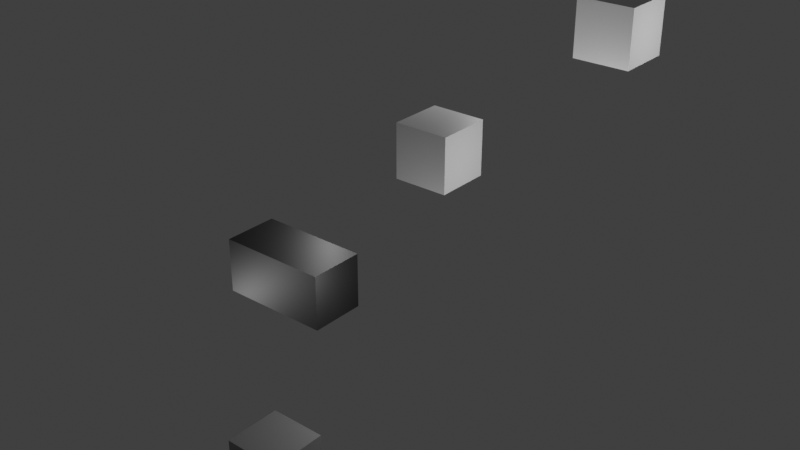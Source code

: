 # Source: diagram.blend  (saved by Blender 4.3.32; exported with 4.5.12 LTS)
import bpy
from mathutils import Matrix  # noqa: F401  (used for matrix-valued properties, if any)

bpy.ops.wm.read_factory_settings(use_empty=True)
scene = bpy.context.scene
scene.name = 'Scene'

# ---- collections
col_collection = bpy.data.collections.new('Collection'); scene.collection.children.link(col_collection)
col_lights = bpy.data.collections.new('Lights'); scene.collection.children.link(col_lights)

# ---- materials (node trees are filled in below, after node groups)
mat_state = bpy.data.materials.new('State')
mat_commit = bpy.data.materials.new('Commit')
mat_commitdata = bpy.data.materials.new('CommitData')
mat_conf = bpy.data.materials.new('Conf')
mat_author = bpy.data.materials.new('Author')

# ---- material node trees
mat_state.use_nodes = True; mat_state.node_tree.nodes.clear()
_N = mat_state.node_tree.nodes; _L = mat_state.node_tree.links
n0 = _N.new('ShaderNodeBsdfPrincipled'); n0.name = 'Principled BSDF'; n0.location = (10, 300)
n0.inputs[0].default_value = (0.0, 0.0, 0.0, 1.0)
n1 = _N.new('ShaderNodeOutputMaterial'); n1.name = 'Material Output'; n1.location = (300, 300)
_L.new(n0.outputs[0], n1.inputs[0])
n1.is_active_output = True
mat_commit.use_nodes = True; mat_commit.node_tree.nodes.clear()
_N = mat_commit.node_tree.nodes; _L = mat_commit.node_tree.links
n0 = _N.new('ShaderNodeBsdfPrincipled'); n0.name = 'Principled BSDF'; n0.location = (10, 300)
n0.inputs[0].default_value = (0.5, 0.5, 0.5, 1.0)
n1 = _N.new('ShaderNodeOutputMaterial'); n1.name = 'Material Output'; n1.location = (300, 300)
_L.new(n0.outputs[0], n1.inputs[0])
n1.is_active_output = True
mat_commitdata.use_nodes = True; mat_commitdata.node_tree.nodes.clear()
_N = mat_commitdata.node_tree.nodes; _L = mat_commitdata.node_tree.links
n0 = _N.new('ShaderNodeBsdfPrincipled'); n0.name = 'Principled BSDF'; n0.location = (10, 300)
n0.inputs[0].default_value = (0.75, 0.75, 0.75, 1.0)
n1 = _N.new('ShaderNodeOutputMaterial'); n1.name = 'Material Output'; n1.location = (300, 300)
_L.new(n0.outputs[0], n1.inputs[0])
n1.is_active_output = True
mat_conf.use_nodes = True; mat_conf.node_tree.nodes.clear()
_N = mat_conf.node_tree.nodes; _L = mat_conf.node_tree.links
n0 = _N.new('ShaderNodeBsdfPrincipled'); n0.name = 'Principled BSDF'; n0.location = (10, 300)
n0.inputs[0].default_value = (1.0, 1.0, 1.0, 1.0)
n1 = _N.new('ShaderNodeOutputMaterial'); n1.name = 'Material Output'; n1.location = (300, 300)
_L.new(n0.outputs[0], n1.inputs[0])
n1.is_active_output = True
mat_author.use_nodes = True; mat_author.node_tree.nodes.clear()
_N = mat_author.node_tree.nodes; _L = mat_author.node_tree.links
n0 = _N.new('ShaderNodeBsdfPrincipled'); n0.name = 'Principled BSDF'; n0.location = (10, 300)
n0.inputs[0].default_value = (0.25, 0.25, 0.25, 1.0)
n1 = _N.new('ShaderNodeOutputMaterial'); n1.name = 'Material Output'; n1.location = (300, 300)
_L.new(n0.outputs[0], n1.inputs[0])
n1.is_active_output = True

# ---- world
world_world = bpy.data.worlds.new('World'); scene.world = world_world
world_world.use_nodes = True; world_world.node_tree.nodes.clear()
_N = world_world.node_tree.nodes; _L = world_world.node_tree.links
n0 = _N.new('ShaderNodeOutputWorld'); n0.name = 'World Output'; n0.location = (300, 300)
n1 = _N.new('ShaderNodeBackground'); n1.name = 'Background'; n1.location = (10, 300)
n1.inputs[0].default_value = (0.05088, 0.05088, 0.05088, 1.0)
_L.new(n1.outputs[0], n0.inputs[0])
n0.is_active_output = True
world_world.color = (0.05088, 0.05088, 0.05088)
world_world.sun_shadow_jitter_overblur = 0.0

# ---- lights
light_point = bpy.data.lights.new('Point', 'POINT')
light_point.energy = 100.0
light_point_001 = bpy.data.lights.new('Point.001', 'POINT')
light_point_001.energy = 100.0
light_point_002 = bpy.data.lights.new('Point.002', 'POINT')
light_point_002.energy = 100.0
light_point_003 = bpy.data.lights.new('Point.003', 'POINT')
light_point_003.energy = 100.0
light_point_004 = bpy.data.lights.new('Point.004', 'POINT')
light_point_004.energy = 100.0
light_point_005 = bpy.data.lights.new('Point.005', 'POINT')
light_point_005.energy = 100.0
light_point_006 = bpy.data.lights.new('Point.006', 'POINT')
light_point_006.energy = 100.0

# ---- meshes
me_cube = bpy.data.meshes.new('Cube')
me_cube.from_pydata([(-1.0, -0.5, -0.5), (-1.0, -0.5, 0.5), (-1.0, 0.5, -0.5), (-1.0, 0.5, 0.5), (1.0, -0.5, -0.5), (1.0, -0.5, 0.5), (1.0, 0.5, -0.5), (1.0, 0.5, 0.5)], [], [(0, 1, 3, 2), (2, 3, 7, 6), (6, 7, 5, 4), (4, 5, 1, 0), (2, 6, 4, 0), (7, 3, 1, 5)])
_uv = me_cube.uv_layers.new(name='UVMap')
_uv.uv.foreach_set('vector', [0.375, 0.0, 0.625, 0.0, 0.625, 0.25, 0.375, 0.25, 0.375, 0.25, 0.625, 0.25, 0.625, 0.5, 0.375, 0.5, 0.375, 0.5, 0.625, 0.5, 0.625, 0.75, 0.375, 0.75, 0.375, 0.75, 0.625, 0.75, 0.625, 1.0, 0.375, 1.0, 0.125, 0.5, 0.375, 0.5, 0.375, 0.75, 0.125, 0.75, 0.625, 0.5, 0.875, 0.5, 0.875, 0.75, 0.625, 0.75])
me_cube.materials.append(mat_state)
me_cube.update()
me_cube_001 = bpy.data.meshes.new('Cube.001')
me_cube_001.from_pydata([(-0.5, -0.5, -0.5), (-0.5, -0.5, 0.5), (-0.5, 0.5, -0.5), (-0.5, 0.5, 0.5), (0.5, -0.5, -0.5), (0.5, -0.5, 0.5), (0.5, 0.5, -0.5), (0.5, 0.5, 0.5)], [], [(0, 1, 3, 2), (2, 3, 7, 6), (6, 7, 5, 4), (4, 5, 1, 0), (2, 6, 4, 0), (7, 3, 1, 5)])
_uv = me_cube_001.uv_layers.new(name='UVMap')
_uv.uv.foreach_set('vector', [0.375, 0.0, 0.625, 0.0, 0.625, 0.25, 0.375, 0.25, 0.375, 0.25, 0.625, 0.25, 0.625, 0.5, 0.375, 0.5, 0.375, 0.5, 0.625, 0.5, 0.625, 0.75, 0.375, 0.75, 0.375, 0.75, 0.625, 0.75, 0.625, 1.0, 0.375, 1.0, 0.125, 0.5, 0.375, 0.5, 0.375, 0.75, 0.125, 0.75, 0.625, 0.5, 0.875, 0.5, 0.875, 0.75, 0.625, 0.75])
me_cube_001.materials.append(mat_commit)
me_cube_001.update()
me_cube_003 = bpy.data.meshes.new('Cube.003')
me_cube_003.from_pydata([(-0.5, -0.5, -0.5), (-0.5, -0.5, 0.5), (-0.5, 0.5, -0.5), (-0.5, 0.5, 0.5), (0.5, -0.5, -0.5), (0.5, -0.5, 0.5), (0.5, 0.5, -0.5), (0.5, 0.5, 0.5)], [], [(0, 1, 3, 2), (2, 3, 7, 6), (6, 7, 5, 4), (4, 5, 1, 0), (2, 6, 4, 0), (7, 3, 1, 5)])
_uv = me_cube_003.uv_layers.new(name='UVMap')
_uv.uv.foreach_set('vector', [0.375, 0.0, 0.625, 0.0, 0.625, 0.25, 0.375, 0.25, 0.375, 0.25, 0.625, 0.25, 0.625, 0.5, 0.375, 0.5, 0.375, 0.5, 0.625, 0.5, 0.625, 0.75, 0.375, 0.75, 0.375, 0.75, 0.625, 0.75, 0.625, 1.0, 0.375, 1.0, 0.125, 0.5, 0.375, 0.5, 0.375, 0.75, 0.125, 0.75, 0.625, 0.5, 0.875, 0.5, 0.875, 0.75, 0.625, 0.75])
me_cube_003.materials.append(mat_commitdata)
me_cube_003.update()
me_cube_005 = bpy.data.meshes.new('Cube.005')
me_cube_005.from_pydata([(-0.5, -0.5, -0.5), (-0.5, -0.5, 0.5), (-0.5, 0.5, -0.5), (-0.5, 0.5, 0.5), (0.5, -0.5, -0.5), (0.5, -0.5, 0.5), (0.5, 0.5, -0.5), (0.5, 0.5, 0.5)], [], [(0, 1, 3, 2), (2, 3, 7, 6), (6, 7, 5, 4), (4, 5, 1, 0), (2, 6, 4, 0), (7, 3, 1, 5)])
_uv = me_cube_005.uv_layers.new(name='UVMap')
_uv.uv.foreach_set('vector', [0.375, 0.0, 0.625, 0.0, 0.625, 0.25, 0.375, 0.25, 0.375, 0.25, 0.625, 0.25, 0.625, 0.5, 0.375, 0.5, 0.375, 0.5, 0.625, 0.5, 0.625, 0.75, 0.375, 0.75, 0.375, 0.75, 0.625, 0.75, 0.625, 1.0, 0.375, 1.0, 0.125, 0.5, 0.375, 0.5, 0.375, 0.75, 0.125, 0.75, 0.625, 0.5, 0.875, 0.5, 0.875, 0.75, 0.625, 0.75])
me_cube_005.materials.append(mat_conf)
me_cube_005.update()
me_cube_006 = bpy.data.meshes.new('Cube.006')
me_cube_006.from_pydata([(-0.5, -0.5, -0.5), (-0.5, -0.5, 0.5), (-0.5, 0.5, -0.5), (-0.5, 0.5, 0.5), (0.5, -0.5, -0.5), (0.5, -0.5, 0.5), (0.5, 0.5, -0.5), (0.5, 0.5, 0.5)], [], [(0, 1, 3, 2), (2, 3, 7, 6), (6, 7, 5, 4), (4, 5, 1, 0), (2, 6, 4, 0), (7, 3, 1, 5)])
_uv = me_cube_006.uv_layers.new(name='UVMap')
_uv.uv.foreach_set('vector', [0.375, 0.0, 0.625, 0.0, 0.625, 0.25, 0.375, 0.25, 0.375, 0.25, 0.625, 0.25, 0.625, 0.5, 0.375, 0.5, 0.375, 0.5, 0.625, 0.5, 0.625, 0.75, 0.375, 0.75, 0.375, 0.75, 0.625, 0.75, 0.625, 1.0, 0.375, 1.0, 0.125, 0.5, 0.375, 0.5, 0.375, 0.75, 0.125, 0.75, 0.625, 0.5, 0.875, 0.5, 0.875, 0.75, 0.625, 0.75])
me_cube_006.materials.append(mat_author)
me_cube_006.update()

# ---- objects
ob_state = bpy.data.objects.new('State', me_cube)
ob_commit = bpy.data.objects.new('Commit', me_cube_001)
ob_commitdata = bpy.data.objects.new('CommitData', me_cube_003)
ob_conf = bpy.data.objects.new('Conf', me_cube_005)
ob_author = bpy.data.objects.new('Author', me_cube_006)
ob_point = bpy.data.objects.new('Point', light_point)
ob_point_001 = bpy.data.objects.new('Point.001', light_point_001)
ob_point_002 = bpy.data.objects.new('Point.002', light_point_002)
ob_point_003 = bpy.data.objects.new('Point.003', light_point_003)
ob_point_004 = bpy.data.objects.new('Point.004', light_point_004)
ob_point_005 = bpy.data.objects.new('Point.005', light_point_005)
ob_point_006 = bpy.data.objects.new('Point.006', light_point_006)

# ---- transforms, parenting, visibility, modifiers, constraints
ob_state.location = (-1.0, 0.5, 2.5)
ob_commit.location = (0.5, 2.5, 4.5)
ob_commitdata.location = (2.5, 4.5, 6.5)
ob_conf.location = (2.5, -1.519, 0.5)
ob_author.location = (0.5, -1.519, 0.5)
ob_point.location = (0.0, 4.5, 6.5)
ob_point_001.location = (-2.026, 2.511, 4.486)
ob_point_002.location = (1.474, 0.5211, 2.472)
ob_point_003.location = (-3.009, -1.468, 0.9982)
ob_point_004.location = (3.991, -1.468, 0.4579)
ob_point_005.location = (3.009, 2.511, 4.486)
ob_point_006.location = (5.023, 4.5, 6.5)

# ---- collection membership
col_collection.objects.link(ob_state)
col_collection.objects.link(ob_commit)
col_collection.objects.link(ob_commitdata)
col_collection.objects.link(ob_conf)
col_collection.objects.link(ob_author)
col_lights.objects.link(ob_point)
col_lights.objects.link(ob_point_001)
col_lights.objects.link(ob_point_002)
col_lights.objects.link(ob_point_003)
col_lights.objects.link(ob_point_004)
col_lights.objects.link(ob_point_005)
col_lights.objects.link(ob_point_006)

# ---- scene / render settings (as saved in the file)
scene.frame_start = 1; scene.frame_end = 250; scene.frame_set(1)
scene.render.engine = 'CYCLES'
scene.cycles.preview_denoising_quality = 'FAST'
scene.cycles.samples = 50
scene.cycles.transparent_max_bounces = 360
scene.view_settings.look = 'Medium High Contrast'
scene.view_settings.view_transform = 'Standard'
bpy.context.view_layer.update()

# ---- added for rendering (the .blend has no active camera): camera
cam_auto = bpy.data.cameras.new('AutoCamera')
cam_auto.lens = 50.0
cam_auto.sensor_width = 36.0
cam_auto.clip_end = 1000.0
ob_auto_camera = bpy.data.objects.new('AutoCamera', cam_auto)
scene.collection.objects.link(ob_auto_camera)
ob_auto_camera.location = (10.7725, -10.8367, 11.718)
ob_auto_camera.rotation_euler = (1.09748, -7.21219e-08, 0.694738)
scene.camera = ob_auto_camera
bpy.context.view_layer.update()

